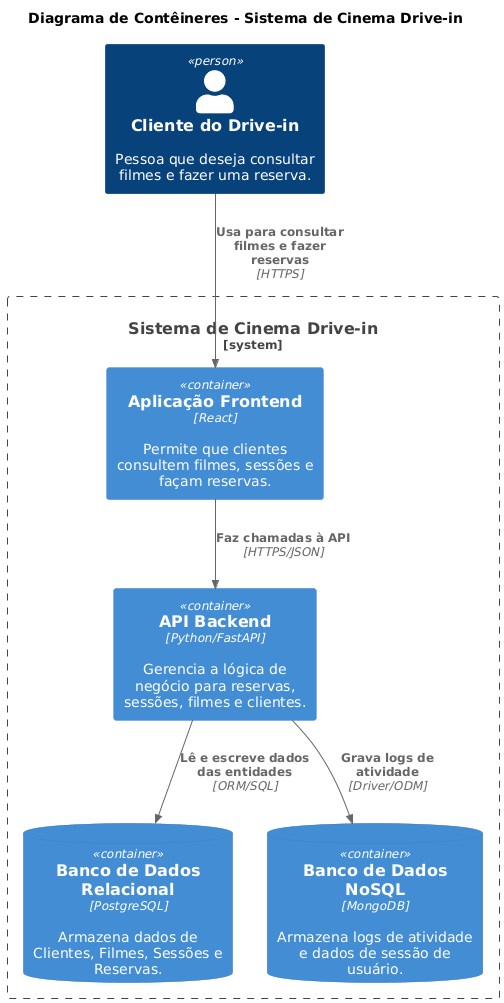

The diagram above was rendered by PlantUML. Its source (embedded in the PNG):
@startuml
' C4 Container Diagram
!include https://raw.githubusercontent.com/plantuml-stdlib/C4-PlantUML/master/C4_Container.puml

title Diagrama de Contêineres - Sistema de Cinema Drive-in

' Personas / Atores
Person(cliente, "Cliente do Drive-in", "Pessoa que deseja consultar filmes e fazer uma reserva.")

' System Boundary
System_Boundary(drivein_system, "Sistema de Cinema Drive-in") {
    Container(frontend, "Aplicação Frontend", "React", "Permite que clientes consultem filmes, sessões e façam reservas.")
    Container(backend, "API Backend", "Python/FastAPI", "Gerencia a lógica de negócio para reservas, sessões, filmes e clientes.")
    ContainerDb(postgres, "Banco de Dados Relacional", "PostgreSQL", "Armazena dados de Clientes, Filmes, Sessões e Reservas.")
    ContainerDb(mongodb, "Banco de Dados NoSQL", "MongoDB", "Armazena logs de atividade e dados de sessão de usuário.")
}

' Relações
Rel(cliente, frontend, "Usa para consultar filmes e fazer reservas", "HTTPS")
Rel(frontend, backend, "Faz chamadas à API", "HTTPS/JSON")
Rel(backend, postgres, "Lê e escreve dados das entidades", "ORM/SQL")
Rel(backend, mongodb, "Grava logs de atividade", "Driver/ODM")
@enduml